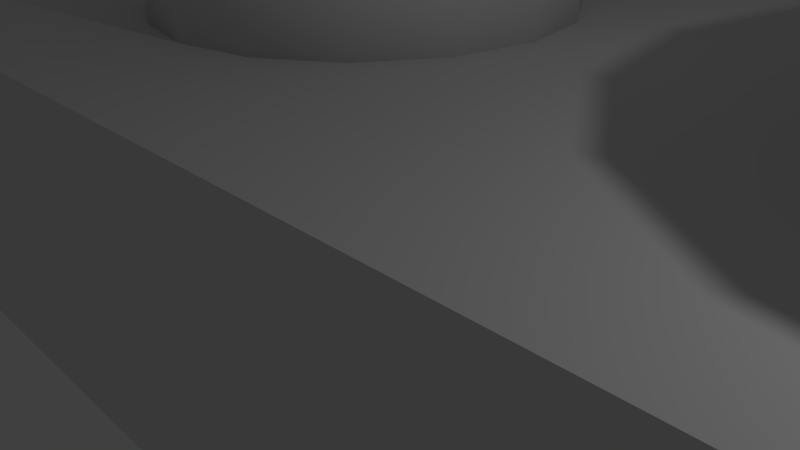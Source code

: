 # Source: 32x32f.blend  (saved by Blender 2.69.10; exported with 4.5.12 LTS)
import bpy
from mathutils import Matrix  # noqa: F401  (used for matrix-valued properties, if any)

bpy.ops.wm.read_factory_settings(use_empty=True)
scene = bpy.context.scene
scene.name = 'Scene'

# ---- collections
col_collection_1 = bpy.data.collections.new('Collection 1'); scene.collection.children.link(col_collection_1)

# ---- world
world_world = bpy.data.worlds.new('World'); scene.world = world_world
world_world.color = (0.05088, 0.05088, 0.05088)
world_world.use_sun_shadow = False
world_world.sun_shadow_jitter_overblur = 0.0
world_world.cycles.sampling_method = 'MANUAL'
world_world.cycles.sample_map_resolution = 256

# ---- cameras
cam_camera = bpy.data.cameras.new('Camera')
cam_camera.clip_end = 100.0
cam_camera.lens = 35.0
cam_camera.sensor_width = 32.0
cam_camera.sensor_height = 18.0
cam_camera.ortho_scale = 7.314
cam_camera.dof.focus_distance = 0.0
cam_camera.dof.aperture_fstop = 128.0

# ---- lights
light_lamp = bpy.data.lights.new('Lamp', 'POINT')
light_lamp.transmission_factor = 0.0
light_lamp.cutoff_distance = 30.0
light_lamp.energy = 100.0
light_lamp.shadow_buffer_clip_start = 1.001
light_lamp.shadow_soft_size = 0.1
light_lamp.shadow_maximum_resolution = 0.006
light_lamp.use_absolute_resolution = True
light_lamp.cycles.use_multiple_importance_sampling = False

# ---- meshes
me_cube_001 = bpy.data.meshes.new('Cube.001')
me_cube_001.from_pydata([(0.0, 2.4, 3.2), (0.0, 2.4, 4.8), (0.9184, 2.217, 3.2), (0.9184, 2.217, 4.8), (1.697, 1.697, 3.2), (1.697, 1.697, 4.8), (2.217, 0.9184, 3.2), (2.217, 0.9184, 4.8), (2.4, -1.049e-07, 3.2), (2.4, -1.049e-07, 4.8), (2.217, -0.9184, 3.2), (2.217, -0.9184, 4.8), (1.697, -1.697, 3.2), (1.697, -1.697, 4.8), (0.9184, -2.217, 3.2), (0.9184, -2.217, 4.8), (3.624e-07, -2.4, 3.2), (3.624e-07, -2.4, 4.8), (-0.9184, -2.217, 3.2), (-0.9184, -2.217, 4.8), (-1.697, -1.697, 3.2), (-1.697, -1.697, 4.8), (-2.217, -0.9184, 3.2), (-2.217, -0.9184, 4.8), (-2.4, 2.862e-08, 3.2), (-2.4, 2.862e-08, 4.8), (-2.217, 0.9184, 3.2), (-2.217, 0.9184, 4.8), (-1.697, 1.697, 3.2), (-1.697, 1.697, 4.8), (-0.9184, 2.217, 3.2), (-0.9184, 2.217, 4.8), (-4.0, -4.0, 4.768e-07), (-4.0, 4.0, 4.768e-07), (4.0, 4.0, 4.768e-07), (4.0, -4.0, 4.768e-07), (-4.0, -4.0, 3.2), (-4.0, 4.0, 3.2), (4.0, 4.0, 3.2), (4.0, -4.0, 3.2), (-2.4, -2.4, 4.768e-07), (-2.4, 2.4, 4.768e-07), (2.4, 2.4, 4.768e-07), (2.4, -2.4, 4.768e-07), (-2.4, -2.4, 1.6), (-2.4, 2.4, 1.6), (2.4, 2.4, 1.6), (2.4, -2.4, 1.6)], [], [(0, 1, 3, 2), (2, 3, 5, 4), (4, 5, 7, 6), (6, 7, 9, 8), (8, 9, 11, 10), (10, 11, 13, 12), (12, 13, 15, 14), (14, 15, 17, 16), (16, 17, 19, 18), (18, 19, 21, 20), (20, 21, 23, 22), (22, 23, 25, 24), (24, 25, 27, 26), (26, 27, 29, 28), (3, 1, 31, 29, 27, 25, 23, 21, 19, 17, 15, 13, 11, 9, 7, 5), (30, 31, 1, 0), (28, 29, 31, 30), (0, 2, 4, 6, 8, 10, 12, 14, 16, 18, 20, 22, 24, 26, 28, 30), (36, 37, 33, 32), (37, 38, 34, 33), (38, 39, 35, 34), (39, 36, 32, 35), (35, 32, 40, 43), (39, 38, 37, 36), (43, 40, 44, 47), (34, 35, 43, 42), (33, 34, 42, 41), (32, 33, 41, 40), (44, 45, 46, 47), (42, 43, 47, 46), (41, 42, 46, 45), (40, 41, 45, 44)])
me_cube_001.polygons.foreach_set('use_smooth', [1, 1, 1, 1, 1, 1, 1, 1, 1, 1, 1, 1, 1, 1, 0, 1, 1, 0, 0, 0, 0, 0, 0, 0, 0, 0, 0, 0, 0, 0, 0, 0])
_uv = me_cube_001.uv_layers.new(name='UVMap')
_uv.uv.foreach_set('vector', [0.07727, 0.858, 2.303e-08, 0.858, 0.0, 0.8129, 0.07727, 0.8129, 0.07727, 0.8129, 0.0, 0.8129, 2.303e-08, 0.7727, 0.07727, 0.7727, 0.5409, 0.8499, 0.5409, 0.9272, 0.5033, 0.9272, 0.5033, 0.8499, 0.5033, 0.8499, 0.5033, 0.9272, 0.4589, 0.9272, 0.4589, 0.8499, 0.4589, 0.8499, 0.4589, 0.9272, 0.4146, 0.9272, 0.4146, 0.8499, 0.4146, 0.8499, 0.4146, 0.9272, 0.377, 0.9272, 0.377, 0.8499, 0.6181, 0.9366, 0.5409, 0.9366, 0.5409, 0.899, 0.6181, 0.899, 0.6181, 0.899, 0.5409, 0.899, 0.5409, 0.8546, 0.6181, 0.8546, 0.6181, 0.8546, 0.5409, 0.8546, 0.5409, 0.8103, 0.6181, 0.8103, 0.6181, 0.8103, 0.5409, 0.8103, 0.5409, 0.7727, 0.6181, 0.7727, 0.2412, 0.7727, 0.2412, 0.8499, 0.2036, 0.8499, 0.2036, 0.7727, 0.2036, 0.7727, 0.2036, 0.8499, 0.1592, 0.8499, 0.1592, 0.7727, 0.1592, 0.7727, 0.1592, 0.8499, 0.1149, 0.8499, 0.1149, 0.7727, 0.1149, 0.7727, 0.1149, 0.8499, 0.07727, 0.8499, 0.07727, 0.7727, 1.0, 0.25, 1.0, 0.2953, 0.9827, 0.337, 0.9507, 0.369, 0.9089, 0.3863, 0.8637, 0.3863, 0.8219, 0.369, 0.79, 0.337, 0.7727, 0.2953, 0.7727, 0.25, 0.79, 0.2083, 0.8219, 0.1763, 0.8637, 0.159, 0.9089, 0.159, 0.9507, 0.1763, 0.9827, 0.2083, 0.07727, 0.901, 2.303e-08, 0.901, 2.303e-08, 0.858, 0.07727, 0.858, 0.07727, 0.9355, 2.303e-08, 0.9355, 2.303e-08, 0.901, 0.07727, 0.901, 0.6954, 0.8611, 0.7127, 0.8194, 0.7447, 0.7874, 0.7865, 0.7701, 0.8317, 0.7701, 0.8735, 0.7874, 0.9054, 0.8194, 0.9227, 0.8611, 0.9227, 0.9064, 0.9054, 0.9481, 0.8735, 0.9801, 0.8317, 0.9974, 0.7865, 0.9974, 0.7447, 0.9801, 0.7127, 0.9481, 0.6954, 0.9064, 0.6954, 0.3863, 0.6954, 0.7727, 0.5409, 0.7727, 0.5409, 0.3863, 0.6954, 0.7701, 0.6954, 0.3863, 0.8499, 0.3863, 0.8499, 0.7701, 0.5409, 0.3863, 0.5409, 0.7727, 0.3863, 0.7727, 0.3863, 0.3863, 0.3863, 0.5409, 0.0, 0.5409, 0.0, 0.3863, 0.3863, 0.3863, 0.7727, 0.0, 0.7727, 0.3863, 0.6954, 0.3091, 0.6954, 0.07727, 0.0, 5.757e-08, 0.3863, 0.0, 0.3863, 0.3863, 5.757e-08, 0.3863, 0.9272, 0.3863, 0.9272, 0.6166, 0.8499, 0.6166, 0.8499, 0.3863, 0.3863, 0.0, 0.7727, 0.0, 0.6954, 0.07727, 0.4636, 0.07727, 0.3863, 0.3863, 0.3863, 0.0, 0.4636, 0.07727, 0.4636, 0.3091, 0.7727, 0.3863, 0.3863, 0.3863, 0.4636, 0.3091, 0.6954, 0.3091, 0.3863, 0.7727, 0.1545, 0.7727, 0.1545, 0.5409, 0.3863, 0.5409, 0.07727, 0.7727, 0.07727, 0.5409, 0.1545, 0.5409, 0.1545, 0.7727, 0.3091, 0.7727, 0.5409, 0.7727, 0.5409, 0.8499, 0.3091, 0.8499, 2.321e-08, 0.7727, 0.0, 0.5409, 0.07727, 0.5409, 0.07727, 0.7727])
me_cube_001.use_remesh_preserve_volume = False
me_cube_001.use_remesh_preserve_attributes = False
me_cube_001.use_mirror_vertex_groups = False
me_cube_001.update()

# ---- objects
ob_cube = bpy.data.objects.new('Cube', me_cube_001)
ob_lamp = bpy.data.objects.new('Lamp', light_lamp)
ob_camera = bpy.data.objects.new('Camera', cam_camera)

# ---- transforms, parenting, visibility, modifiers, constraints
ob_cube.location = (0.0, 0.0, 0.0)
ob_cube.lineart.crease_threshold = 0.0
_m = ob_cube.modifiers.new('Array', 'ARRAY')
_m.count = 32
_m.constant_offset_displace = (0.0, 0.0, 0.0)
_m.relative_offset_displace = (0.0, 1.0, 0.0)
_m = ob_cube.modifiers.new('Array.001', 'ARRAY')
_m.count = 32
_m.constant_offset_displace = (0.0, 0.0, 0.0)
ob_lamp.location = (8.303, -1.395, 6.518)
ob_lamp.rotation_euler = (0.6503, 0.05522, 1.866)
ob_lamp.lock_rotations_4d = False
ob_lamp.empty_display_type = 'ARROWS'
ob_lamp.color = (0.0, 0.0, 0.0, 0.0)
ob_lamp.lineart.crease_threshold = 0.0
ob_camera.location = (7.481, -6.508, 5.344)
ob_camera.rotation_euler = (1.109, 0.01082, 0.8149)
ob_camera.lock_rotations_4d = False
ob_camera.empty_display_type = 'ARROWS'
ob_camera.color = (0.0, 0.0, 0.0, 0.0)
ob_camera.display_type = 'WIRE'
ob_camera.lineart.crease_threshold = 0.0

# ---- collection membership
col_collection_1.objects.link(ob_cube)
col_collection_1.objects.link(ob_lamp)
col_collection_1.objects.link(ob_camera)

# ---- scene / render settings (as saved in the file)
scene.camera = ob_camera
scene.frame_start = 1; scene.frame_end = 250; scene.frame_set(1)
scene.render.engine = 'BLENDER_EEVEE_NEXT'
scene.render.resolution_percentage = 50
scene.render.dither_intensity = 0.0
scene.cycles.use_denoising = False
scene.cycles.samples = 10
scene.cycles.sampling_pattern = 'TABULATED_SOBOL'
scene.cycles.light_sampling_threshold = 0.0
scene.cycles.use_adaptive_sampling = False
scene.cycles.use_light_tree = False
scene.cycles.blur_glossy = 0.0
scene.cycles.volume_bounces = 1
scene.cycles.pixel_filter_type = 'GAUSSIAN'
scene.cycles.sample_clamp_indirect = 0.0
scene.view_settings.view_transform = 'Standard'
bpy.context.view_layer.update()
